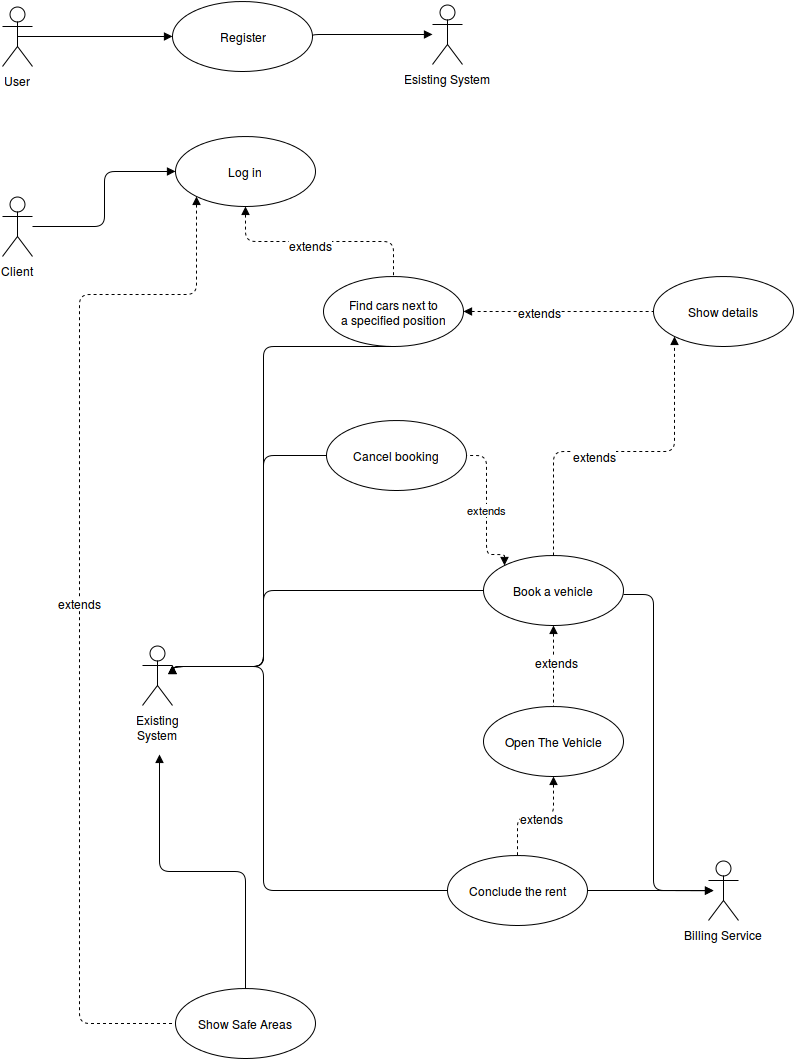

The diagram above was exported from draw.io. Its source (the exported page's mxGraphModel, read from the mxfile embedded in the PNG):
<mxGraphModel dx="790" dy="725" grid="1" gridSize="10" guides="1" tooltips="1" connect="1" arrows="1" fold="1" page="1" pageScale="1" pageWidth="826" pageHeight="1169" background="#ffffff" math="0" shadow="0">
  <root>
    <mxCell id="0" />
    <mxCell id="1" parent="0" />
    <mxCell id="65" style="edgeStyle=orthogonalEdgeStyle;rounded=1;html=1;exitX=0.5;exitY=0.5;exitPerimeter=0;entryX=0;entryY=0.5;startArrow=none;startFill=0;endArrow=block;endFill=1;jettySize=auto;orthogonalLoop=1;" parent="1" source="2" target="16" edge="1">
      <mxGeometry relative="1" as="geometry" />
    </mxCell>
    <mxCell id="2" value="User" style="shape=umlActor;verticalLabelPosition=bottom;labelBackgroundColor=#ffffff;verticalAlign=top;html=1;strokeColor=#000000;strokeWidth=1;fillColor=none;gradientColor=none;" parent="1" vertex="1">
      <mxGeometry x="23" y="52" width="30" height="60" as="geometry" />
    </mxCell>
    <mxCell id="29" style="edgeStyle=orthogonalEdgeStyle;rounded=1;html=1;entryX=0;entryY=0.5;startArrow=none;startFill=0;endArrow=block;endFill=1;jettySize=auto;orthogonalLoop=1;" parent="1" source="4" target="24" edge="1">
      <mxGeometry relative="1" as="geometry" />
    </mxCell>
    <mxCell id="51" style="edgeStyle=orthogonalEdgeStyle;rounded=1;html=1;exitX=0;exitY=1;entryX=0;entryY=0.5;startArrow=block;startFill=1;endArrow=none;endFill=0;jettySize=auto;orthogonalLoop=1;dashed=1;" parent="1" source="24" target="49" edge="1">
      <mxGeometry relative="1" as="geometry">
        <Array as="points">
          <mxPoint x="217" y="340" />
          <mxPoint x="100" y="340" />
          <mxPoint x="100" y="1069" />
        </Array>
      </mxGeometry>
    </mxCell>
    <mxCell id="119" value="extends" style="text;html=1;resizable=0;points=[];align=center;verticalAlign=middle;labelBackgroundColor=#ffffff;" vertex="1" connectable="0" parent="51">
      <mxGeometry x="0.0058" relative="1" as="geometry">
        <mxPoint as="offset" />
      </mxGeometry>
    </mxCell>
    <mxCell id="4" value="Client&lt;br&gt;&lt;br&gt;" style="shape=umlActor;verticalLabelPosition=bottom;labelBackgroundColor=#ffffff;verticalAlign=top;html=1;strokeColor=#000000;strokeWidth=1;fillColor=none;gradientColor=none;" parent="1" vertex="1">
      <mxGeometry x="23" y="242" width="30" height="60" as="geometry" />
    </mxCell>
    <mxCell id="16" value="Register" style="ellipse;whiteSpace=wrap;html=1;strokeColor=#000000;strokeWidth=1;fillColor=none;gradientColor=none;" parent="1" vertex="1">
      <mxGeometry x="193" y="47" width="140" height="70" as="geometry" />
    </mxCell>
    <mxCell id="18" value="Esisting System&lt;br&gt;" style="shape=umlActor;verticalLabelPosition=bottom;labelBackgroundColor=#ffffff;verticalAlign=top;html=1;strokeColor=#000000;strokeWidth=1;fillColor=none;gradientColor=none;" parent="1" vertex="1">
      <mxGeometry x="453" y="50" width="30" height="60" as="geometry" />
    </mxCell>
    <mxCell id="21" style="edgeStyle=orthogonalEdgeStyle;rounded=1;html=1;exitX=1;exitY=0.5;startArrow=none;startFill=0;endArrow=block;endFill=1;jettySize=auto;orthogonalLoop=1;" parent="1" source="16" target="18" edge="1">
      <mxGeometry relative="1" as="geometry">
        <mxPoint x="573" y="80" as="targetPoint" />
        <mxPoint x="336" y="80" as="sourcePoint" />
        <Array as="points">
          <mxPoint x="453" y="80" />
          <mxPoint x="453" y="80" />
        </Array>
      </mxGeometry>
    </mxCell>
    <mxCell id="114" style="edgeStyle=orthogonalEdgeStyle;rounded=1;html=1;exitX=0.5;exitY=1;entryX=0.5;entryY=0;startArrow=block;startFill=1;endArrow=none;endFill=0;jettySize=auto;orthogonalLoop=1;dashed=1;" parent="1" source="24" target="30" edge="1">
      <mxGeometry relative="1" as="geometry">
        <Array as="points">
          <mxPoint x="266" y="287" />
          <mxPoint x="414" y="287" />
        </Array>
      </mxGeometry>
    </mxCell>
    <mxCell id="117" value="extends" style="text;html=1;resizable=0;points=[];align=center;verticalAlign=middle;labelBackgroundColor=#ffffff;" parent="114" vertex="1" connectable="0">
      <mxGeometry x="-0.0826" y="-3" relative="1" as="geometry">
        <mxPoint as="offset" />
      </mxGeometry>
    </mxCell>
    <mxCell id="24" value="Log in&lt;br&gt;" style="ellipse;whiteSpace=wrap;html=1;strokeColor=#000000;strokeWidth=1;fillColor=none;gradientColor=none;" parent="1" vertex="1">
      <mxGeometry x="196" y="182" width="140" height="70" as="geometry" />
    </mxCell>
    <mxCell id="35" value="" style="edgeStyle=orthogonalEdgeStyle;rounded=1;html=1;startArrow=block;startFill=1;endArrow=none;endFill=0;jettySize=auto;orthogonalLoop=1;dashed=1;" parent="1" source="30" target="34" edge="1">
      <mxGeometry relative="1" as="geometry" />
    </mxCell>
    <mxCell id="37" value="extends" style="text;html=1;resizable=0;points=[];align=center;verticalAlign=middle;labelBackgroundColor=#ffffff;" parent="35" vertex="1" connectable="0">
      <mxGeometry x="-0.3" y="-3" relative="1" as="geometry">
        <mxPoint x="9" y="-3" as="offset" />
      </mxGeometry>
    </mxCell>
    <mxCell id="108" style="edgeStyle=orthogonalEdgeStyle;rounded=1;html=1;exitX=0.5;exitY=1;entryX=1;entryY=0.3333333333333333;entryPerimeter=0;startArrow=none;startFill=0;endArrow=block;endFill=1;jettySize=auto;orthogonalLoop=1;" parent="1" source="30" target="69" edge="1">
      <mxGeometry relative="1" as="geometry">
        <Array as="points">
          <mxPoint x="284" y="392" />
          <mxPoint x="284" y="712" />
        </Array>
      </mxGeometry>
    </mxCell>
    <mxCell id="30" value="Find cars next to &lt;br&gt;a specified position&lt;br&gt;" style="ellipse;whiteSpace=wrap;html=1;strokeColor=#000000;strokeWidth=1;fillColor=none;gradientColor=none;" parent="1" vertex="1">
      <mxGeometry x="344" y="322" width="140" height="70" as="geometry" />
    </mxCell>
    <mxCell id="34" value="Show details&lt;br&gt;" style="ellipse;whiteSpace=wrap;html=1;strokeColor=#000000;strokeWidth=1;fillColor=none;gradientColor=none;" parent="1" vertex="1">
      <mxGeometry x="674" y="322" width="140" height="70" as="geometry" />
    </mxCell>
    <mxCell id="47" value="" style="edgeStyle=orthogonalEdgeStyle;rounded=1;html=1;dashed=1;startArrow=block;startFill=1;endArrow=none;endFill=0;jettySize=auto;orthogonalLoop=1;" parent="1" source="41" target="46" edge="1">
      <mxGeometry relative="1" as="geometry" />
    </mxCell>
    <mxCell id="48" value="extends" style="text;html=1;resizable=0;points=[];align=center;verticalAlign=middle;labelBackgroundColor=#ffffff;" parent="47" vertex="1" connectable="0">
      <mxGeometry x="-0.1" y="3" relative="1" as="geometry">
        <mxPoint as="offset" />
      </mxGeometry>
    </mxCell>
    <mxCell id="95" style="edgeStyle=orthogonalEdgeStyle;rounded=1;html=1;exitX=0;exitY=0.5;entryX=1;entryY=0.3333333333333333;entryPerimeter=0;startArrow=none;startFill=0;endArrow=block;endFill=1;jettySize=auto;orthogonalLoop=1;" parent="1" source="41" target="69" edge="1">
      <mxGeometry relative="1" as="geometry">
        <Array as="points">
          <mxPoint x="284" y="636" />
          <mxPoint x="284" y="712" />
        </Array>
      </mxGeometry>
    </mxCell>
    <mxCell id="102" style="edgeStyle=orthogonalEdgeStyle;rounded=1;html=1;exitX=0.5;exitY=0;entryX=0;entryY=1;startArrow=none;startFill=0;endArrow=block;endFill=1;jettySize=auto;orthogonalLoop=1;dashed=1;" parent="1" source="41" target="34" edge="1">
      <mxGeometry relative="1" as="geometry" />
    </mxCell>
    <mxCell id="103" value="extends" style="text;html=1;resizable=0;points=[];align=center;verticalAlign=middle;labelBackgroundColor=#ffffff;" parent="102" vertex="1" connectable="0">
      <mxGeometry x="-0.1445" y="-4" relative="1" as="geometry">
        <mxPoint as="offset" />
      </mxGeometry>
    </mxCell>
    <mxCell id="105" value="extends" style="edgeStyle=orthogonalEdgeStyle;rounded=1;html=1;exitX=0;exitY=0;entryX=1;entryY=0.5;dashed=1;startArrow=block;startFill=1;endArrow=none;endFill=0;jettySize=auto;orthogonalLoop=1;" parent="1" source="41" target="104" edge="1">
      <mxGeometry relative="1" as="geometry">
        <Array as="points">
          <mxPoint x="525" y="600" />
          <mxPoint x="507" y="600" />
          <mxPoint x="507" y="501" />
        </Array>
      </mxGeometry>
    </mxCell>
    <mxCell id="113" style="edgeStyle=orthogonalEdgeStyle;rounded=1;html=1;exitX=1;exitY=0.5;startArrow=none;startFill=0;endArrow=block;endFill=1;jettySize=auto;orthogonalLoop=1;" parent="1" edge="1">
      <mxGeometry relative="1" as="geometry">
        <mxPoint x="734" y="936" as="targetPoint" />
        <mxPoint x="644" y="640.2" as="sourcePoint" />
        <Array as="points">
          <mxPoint x="674" y="640" />
          <mxPoint x="674" y="936" />
        </Array>
      </mxGeometry>
    </mxCell>
    <mxCell id="41" value="Book a vehicle&lt;br&gt;" style="ellipse;whiteSpace=wrap;html=1;strokeColor=#000000;strokeWidth=1;fillColor=none;gradientColor=none;" parent="1" vertex="1">
      <mxGeometry x="504" y="601" width="140" height="70" as="geometry" />
    </mxCell>
    <mxCell id="60" value="" style="edgeStyle=orthogonalEdgeStyle;rounded=1;html=1;dashed=1;startArrow=block;startFill=1;endArrow=none;endFill=0;jettySize=auto;orthogonalLoop=1;" parent="1" source="46" target="59" edge="1">
      <mxGeometry relative="1" as="geometry" />
    </mxCell>
    <mxCell id="61" value="extends" style="text;html=1;resizable=0;points=[];align=center;verticalAlign=middle;labelBackgroundColor=#ffffff;" parent="60" vertex="1" connectable="0">
      <mxGeometry x="-0.1" y="1" relative="1" as="geometry">
        <mxPoint as="offset" />
      </mxGeometry>
    </mxCell>
    <mxCell id="46" value="Open The Vehicle&lt;br&gt;" style="ellipse;whiteSpace=wrap;html=1;strokeColor=#000000;strokeWidth=1;fillColor=none;gradientColor=none;" parent="1" vertex="1">
      <mxGeometry x="504" y="752" width="140" height="70" as="geometry" />
    </mxCell>
    <mxCell id="93" style="edgeStyle=orthogonalEdgeStyle;rounded=1;html=1;exitX=0;exitY=0.5;entryX=1;entryY=0.3333333333333333;entryPerimeter=0;startArrow=none;startFill=0;endArrow=block;endFill=1;jettySize=auto;orthogonalLoop=1;" parent="1" source="59" target="69" edge="1">
      <mxGeometry relative="1" as="geometry">
        <Array as="points">
          <mxPoint x="284" y="936" />
          <mxPoint x="284" y="712" />
        </Array>
      </mxGeometry>
    </mxCell>
    <mxCell id="112" style="edgeStyle=orthogonalEdgeStyle;rounded=1;html=1;exitX=1;exitY=0.5;startArrow=none;startFill=0;endArrow=block;endFill=1;jettySize=auto;orthogonalLoop=1;" parent="1" source="59" edge="1">
      <mxGeometry relative="1" as="geometry">
        <mxPoint x="733.9999999999998" y="936.2941176470588" as="targetPoint" />
      </mxGeometry>
    </mxCell>
    <mxCell id="59" value="Conclude the rent&lt;br&gt;" style="ellipse;whiteSpace=wrap;html=1;strokeColor=#000000;strokeWidth=1;fillColor=none;gradientColor=none;" parent="1" vertex="1">
      <mxGeometry x="468" y="901" width="140" height="70" as="geometry" />
    </mxCell>
    <mxCell id="118" style="edgeStyle=orthogonalEdgeStyle;rounded=1;html=1;exitX=0.5;exitY=0;startArrow=none;startFill=0;endArrow=block;endFill=1;jettySize=auto;orthogonalLoop=1;" parent="1" source="49" edge="1">
      <mxGeometry relative="1" as="geometry">
        <mxPoint x="180" y="800" as="targetPoint" />
      </mxGeometry>
    </mxCell>
    <mxCell id="49" value="Show Safe Areas&lt;br&gt;" style="ellipse;whiteSpace=wrap;html=1;strokeColor=#000000;strokeWidth=1;fillColor=none;gradientColor=none;" parent="1" vertex="1">
      <mxGeometry x="196" y="1034" width="140" height="70" as="geometry" />
    </mxCell>
    <mxCell id="69" value="Existing&lt;br&gt;System&lt;br&gt;" style="shape=umlActor;verticalLabelPosition=bottom;labelBackgroundColor=#ffffff;verticalAlign=top;html=1;strokeColor=#000000;strokeWidth=1;fillColor=none;gradientColor=none;" parent="1" vertex="1">
      <mxGeometry x="163" y="691" width="30" height="60" as="geometry" />
    </mxCell>
    <mxCell id="90" style="edgeStyle=orthogonalEdgeStyle;rounded=1;html=1;exitX=0;exitY=0.3333333333333333;exitPerimeter=0;entryX=0;entryY=0.3333333333333333;entryPerimeter=0;startArrow=none;startFill=0;endArrow=block;endFill=1;jettySize=auto;orthogonalLoop=1;" parent="1" source="69" target="69" edge="1">
      <mxGeometry relative="1" as="geometry" />
    </mxCell>
    <mxCell id="107" style="edgeStyle=orthogonalEdgeStyle;rounded=1;html=1;exitX=0;exitY=0.5;entryX=1;entryY=0.3333333333333333;entryPerimeter=0;startArrow=none;startFill=0;endArrow=block;endFill=1;jettySize=auto;orthogonalLoop=1;" parent="1" source="104" target="69" edge="1">
      <mxGeometry relative="1" as="geometry">
        <Array as="points">
          <mxPoint x="284" y="501" />
          <mxPoint x="284" y="712" />
        </Array>
      </mxGeometry>
    </mxCell>
    <mxCell id="104" value="Cancel booking&lt;br&gt;" style="ellipse;whiteSpace=wrap;html=1;strokeColor=#000000;strokeWidth=1;fillColor=none;gradientColor=none;" parent="1" vertex="1">
      <mxGeometry x="347" y="466" width="140" height="70" as="geometry" />
    </mxCell>
    <mxCell id="109" value="Billing Service&lt;br&gt;" style="shape=umlActor;verticalLabelPosition=bottom;labelBackgroundColor=#ffffff;verticalAlign=top;html=1;strokeColor=#000000;strokeWidth=1;fillColor=none;gradientColor=none;" parent="1" vertex="1">
      <mxGeometry x="729" y="906" width="30" height="60" as="geometry" />
    </mxCell>
  </root>
</mxGraphModel>